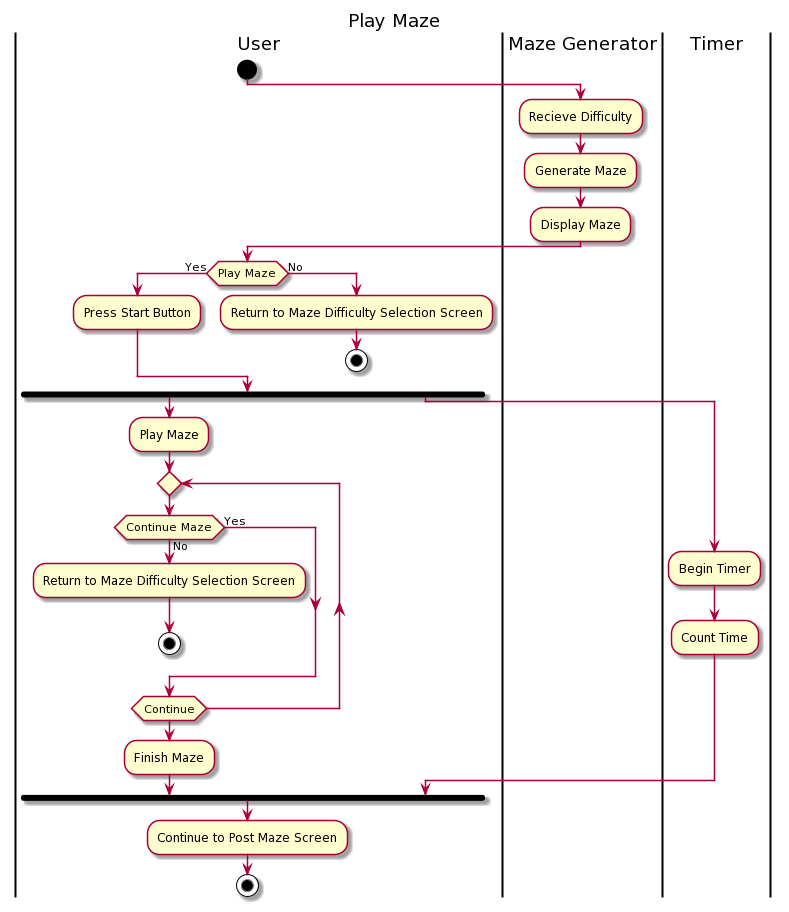

The diagram above was rendered by PlantUML. Its source (embedded in the PNG):
@startuml
skinparam ConditionEndStyle hline
title Play Maze

|User|
start
|Maze Generator|
:Recieve Difficulty;
:Generate Maze;
:Display Maze;
|User|
if (Play Maze) Then (Yes)
    :Press Start Button;
else (No)
    :Return to Maze Difficulty Selection Screen;
    stop
endif
fork
|User|
:Play Maze;
repeat
if (Continue Maze) then (No)
    :Return to Maze Difficulty Selection Screen;
    stop
else (Yes)
endif
repeatwhile(Continue)
:Finish Maze;
fork again
|Timer|
:Begin Timer;
:Count Time;
|User|
endfork
:Continue to Post Maze Screen;
stop
@enduml